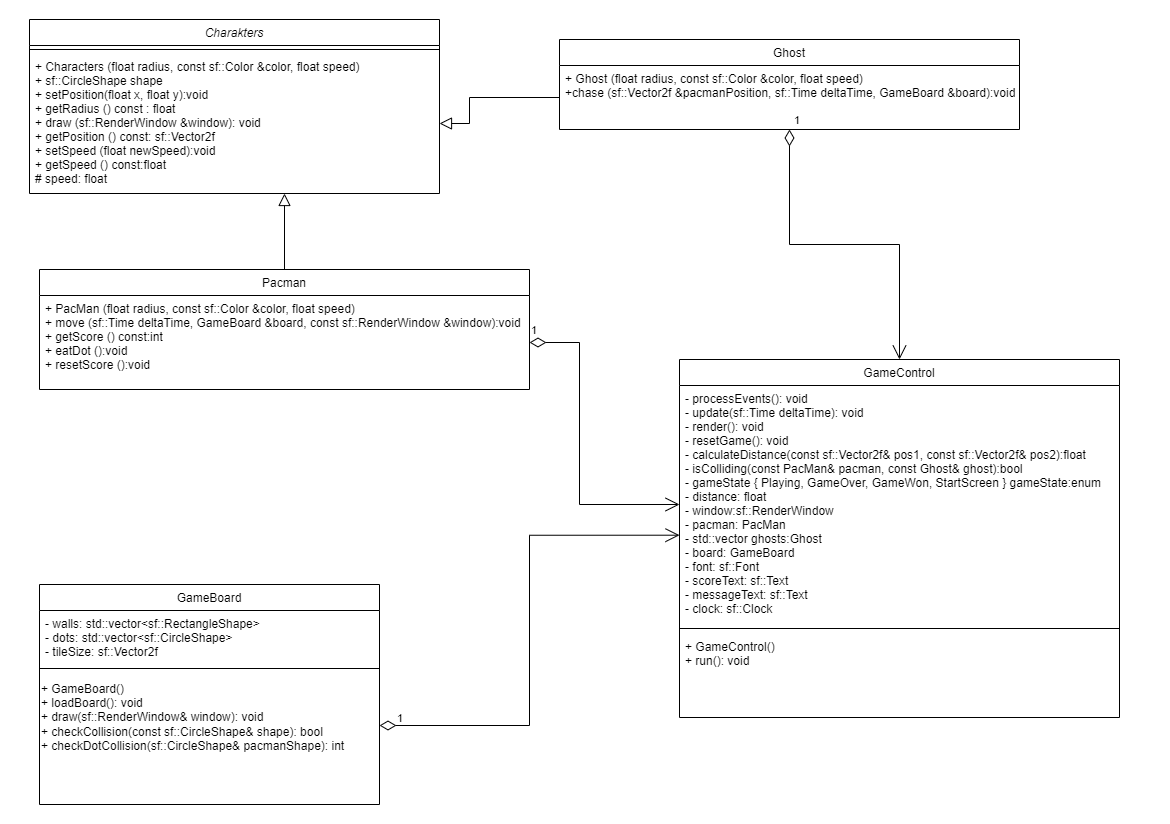

The diagram above was exported from draw.io. Its source (the exported page's mxGraphModel, read from the mxfile embedded in the PNG):
<mxGraphModel dx="1676" dy="983" grid="1" gridSize="10" guides="1" tooltips="1" connect="1" arrows="1" fold="1" page="1" pageScale="1" pageWidth="827" pageHeight="1169" math="0" shadow="0">
  <root>
    <mxCell id="WIyWlLk6GJQsqaUBKTNV-0" />
    <mxCell id="WIyWlLk6GJQsqaUBKTNV-1" parent="WIyWlLk6GJQsqaUBKTNV-0" />
    <mxCell id="zkfFHV4jXpPFQw0GAbJ--0" value="Charakters" style="swimlane;fontStyle=2;align=center;verticalAlign=top;childLayout=stackLayout;horizontal=1;startSize=26;horizontalStack=0;resizeParent=1;resizeLast=0;collapsible=1;marginBottom=0;rounded=0;shadow=0;strokeWidth=1;" parent="WIyWlLk6GJQsqaUBKTNV-1" vertex="1">
      <mxGeometry x="30" y="20" width="410" height="174" as="geometry">
        <mxRectangle x="230" y="140" width="160" height="26" as="alternateBounds" />
      </mxGeometry>
    </mxCell>
    <mxCell id="zkfFHV4jXpPFQw0GAbJ--4" value="" style="line;html=1;strokeWidth=1;align=left;verticalAlign=middle;spacingTop=-1;spacingLeft=3;spacingRight=3;rotatable=0;labelPosition=right;points=[];portConstraint=eastwest;" parent="zkfFHV4jXpPFQw0GAbJ--0" vertex="1">
      <mxGeometry y="26" width="410" height="8" as="geometry" />
    </mxCell>
    <mxCell id="S1pHFvtcQW5pRARHVFg--2" value="+ Characters (float radius, const sf::Color &amp;color, float speed)&#10;+ sf::CircleShape shape&#10;+ setPosition(float x, float y):void&#10;+ getRadius () const : float&#10;+ draw (sf::RenderWindow &amp;window): void&#10;+ getPosition () const: sf::Vector2f&#10;+ setSpeed (float newSpeed):void  &#10;+ getSpeed () const:float&#10;# speed: float" style="text;align=left;verticalAlign=top;spacingLeft=4;spacingRight=4;overflow=hidden;rotatable=0;points=[[0,0.5],[1,0.5]];portConstraint=eastwest;rounded=0;shadow=0;html=0;" parent="zkfFHV4jXpPFQw0GAbJ--0" vertex="1">
      <mxGeometry y="34" width="410" height="140" as="geometry" />
    </mxCell>
    <mxCell id="zkfFHV4jXpPFQw0GAbJ--6" value="Pacman" style="swimlane;fontStyle=0;align=center;verticalAlign=top;childLayout=stackLayout;horizontal=1;startSize=26;horizontalStack=0;resizeParent=1;resizeLast=0;collapsible=1;marginBottom=0;rounded=0;shadow=0;strokeWidth=1;" parent="WIyWlLk6GJQsqaUBKTNV-1" vertex="1">
      <mxGeometry x="40" y="270" width="490" height="120" as="geometry">
        <mxRectangle x="130" y="380" width="160" height="26" as="alternateBounds" />
      </mxGeometry>
    </mxCell>
    <mxCell id="zkfFHV4jXpPFQw0GAbJ--7" value="+ PacMan (float radius, const sf::Color &amp;color, float speed)&#10;+ move (sf::Time deltaTime, GameBoard &amp;board, const sf::RenderWindow &amp;window):void &#10;+ getScore () const:int&#10;+ eatDot ():void&#10;+ resetScore ():void " style="text;align=left;verticalAlign=top;spacingLeft=4;spacingRight=4;overflow=hidden;rotatable=0;points=[[0,0.5],[1,0.5]];portConstraint=eastwest;" parent="zkfFHV4jXpPFQw0GAbJ--6" vertex="1">
      <mxGeometry y="26" width="490" height="94" as="geometry" />
    </mxCell>
    <mxCell id="zkfFHV4jXpPFQw0GAbJ--12" value="" style="endArrow=block;endSize=10;endFill=0;shadow=0;strokeWidth=1;rounded=0;curved=0;edgeStyle=elbowEdgeStyle;elbow=horizontal;" parent="WIyWlLk6GJQsqaUBKTNV-1" source="zkfFHV4jXpPFQw0GAbJ--6" target="zkfFHV4jXpPFQw0GAbJ--0" edge="1">
      <mxGeometry width="160" relative="1" as="geometry">
        <mxPoint x="108" y="213" as="sourcePoint" />
        <mxPoint x="108" y="213" as="targetPoint" />
        <Array as="points">
          <mxPoint x="138" y="190" />
        </Array>
      </mxGeometry>
    </mxCell>
    <mxCell id="zkfFHV4jXpPFQw0GAbJ--13" value="Ghost" style="swimlane;fontStyle=0;align=center;verticalAlign=top;childLayout=stackLayout;horizontal=1;startSize=26;horizontalStack=0;resizeParent=1;resizeLast=0;collapsible=1;marginBottom=0;rounded=0;shadow=0;strokeWidth=1;" parent="WIyWlLk6GJQsqaUBKTNV-1" vertex="1">
      <mxGeometry x="560" y="40" width="460" height="90" as="geometry">
        <mxRectangle x="340" y="380" width="170" height="26" as="alternateBounds" />
      </mxGeometry>
    </mxCell>
    <mxCell id="-MFshRO3XqVq9Xikdx---8" value="+ Ghost (float radius, const sf::Color &amp;color, float speed)&#10;+chase (sf::Vector2f &amp;pacmanPosition, sf::Time deltaTime, GameBoard &amp;board):void" style="text;align=left;verticalAlign=top;spacingLeft=4;spacingRight=4;overflow=hidden;rotatable=0;points=[[0,0.5],[1,0.5]];portConstraint=eastwest;" parent="zkfFHV4jXpPFQw0GAbJ--13" vertex="1">
      <mxGeometry y="26" width="460" height="64" as="geometry" />
    </mxCell>
    <mxCell id="zkfFHV4jXpPFQw0GAbJ--17" value="GameBoard" style="swimlane;fontStyle=0;align=center;verticalAlign=top;childLayout=stackLayout;horizontal=1;startSize=26;horizontalStack=0;resizeParent=1;resizeLast=0;collapsible=1;marginBottom=0;rounded=0;shadow=0;strokeWidth=1;" parent="WIyWlLk6GJQsqaUBKTNV-1" vertex="1">
      <mxGeometry x="40" y="585" width="340" height="220" as="geometry">
        <mxRectangle x="550" y="140" width="160" height="26" as="alternateBounds" />
      </mxGeometry>
    </mxCell>
    <mxCell id="zkfFHV4jXpPFQw0GAbJ--18" value="- walls: std::vector&lt;sf::RectangleShape&gt;  &#10;- dots: std::vector&lt;sf::CircleShape&gt;  &#10;- tileSize: sf::Vector2f    " style="text;align=left;verticalAlign=top;spacingLeft=4;spacingRight=4;overflow=hidden;rotatable=0;points=[[0,0.5],[1,0.5]];portConstraint=eastwest;" parent="zkfFHV4jXpPFQw0GAbJ--17" vertex="1">
      <mxGeometry y="26" width="340" height="54" as="geometry" />
    </mxCell>
    <mxCell id="zkfFHV4jXpPFQw0GAbJ--23" value="" style="line;html=1;strokeWidth=1;align=left;verticalAlign=middle;spacingTop=-1;spacingLeft=3;spacingRight=3;rotatable=0;labelPosition=right;points=[];portConstraint=eastwest;" parent="zkfFHV4jXpPFQw0GAbJ--17" vertex="1">
      <mxGeometry y="80" width="340" height="8" as="geometry" />
    </mxCell>
    <mxCell id="vHBeWWG9sOzFe750H6TR-10" value="&lt;div&gt;+&amp;nbsp;&lt;span style=&quot;text-align: center;&quot;&gt;GameBoard&lt;/span&gt;()&amp;nbsp; &amp;nbsp; &amp;nbsp;&lt;/div&gt;&lt;div&gt;+ loadBoard(): void&amp;nbsp; &amp;nbsp; &amp;nbsp; &amp;nbsp; &amp;nbsp; &amp;nbsp;&amp;nbsp;&lt;/div&gt;&lt;div&gt;+ draw(sf::RenderWindow&amp;amp; window): void&amp;nbsp; &amp;nbsp;&lt;/div&gt;&lt;div&gt;+ checkCollision(const sf::CircleShape&amp;amp; shape): bool&amp;nbsp; &amp;nbsp;&lt;/div&gt;&lt;div&gt;+ checkDotCollision(sf::CircleShape&amp;amp; pacmanShape): int&amp;nbsp; &amp;nbsp;&lt;/div&gt;" style="text;html=1;align=left;verticalAlign=middle;resizable=0;points=[];autosize=1;strokeColor=none;fillColor=none;" parent="zkfFHV4jXpPFQw0GAbJ--17" vertex="1">
      <mxGeometry y="88" width="340" height="90" as="geometry" />
    </mxCell>
    <mxCell id="vHBeWWG9sOzFe750H6TR-0" value="GameControl" style="swimlane;fontStyle=0;align=center;verticalAlign=top;childLayout=stackLayout;horizontal=1;startSize=26;horizontalStack=0;resizeParent=1;resizeLast=0;collapsible=1;marginBottom=0;rounded=0;shadow=0;strokeWidth=1;" parent="WIyWlLk6GJQsqaUBKTNV-1" vertex="1">
      <mxGeometry x="680" y="360" width="440" height="358" as="geometry">
        <mxRectangle x="550" y="140" width="160" height="26" as="alternateBounds" />
      </mxGeometry>
    </mxCell>
    <mxCell id="vHBeWWG9sOzFe750H6TR-2" value="- processEvents(): void &#10;- update(sf::Time deltaTime): void &#10;- render(): void&#10;- resetGame(): void&#10;- calculateDistance(const sf::Vector2f&amp; pos1, const sf::Vector2f&amp; pos2):float&#10;- isColliding(const PacMan&amp; pacman, const Ghost&amp; ghost):bool &#10;- gameState { Playing, GameOver, GameWon, StartScreen } gameState:enum &#10;- distance: float&#10;- window:sf::RenderWindow &#10;- pacman: PacMan &#10;- std::vector ghosts:Ghost&#10;- board: GameBoard &#10;- font: sf::Font&#10;- scoreText: sf::Text &#10;- messageText: sf::Text&#10;- clock: sf::Clock" style="text;align=left;verticalAlign=top;spacingLeft=4;spacingRight=4;overflow=hidden;rotatable=0;points=[[0,0.5],[1,0.5]];portConstraint=eastwest;rounded=0;shadow=0;html=0;" parent="vHBeWWG9sOzFe750H6TR-0" vertex="1">
      <mxGeometry y="26" width="440" height="238" as="geometry" />
    </mxCell>
    <mxCell id="vHBeWWG9sOzFe750H6TR-3" value="" style="line;html=1;strokeWidth=1;align=left;verticalAlign=middle;spacingTop=-1;spacingLeft=3;spacingRight=3;rotatable=0;labelPosition=right;points=[];portConstraint=eastwest;" parent="vHBeWWG9sOzFe750H6TR-0" vertex="1">
      <mxGeometry y="264" width="440" height="10" as="geometry" />
    </mxCell>
    <mxCell id="vHBeWWG9sOzFe750H6TR-4" value="+ GameControl()&#10;+ run(): void" style="text;align=left;verticalAlign=top;spacingLeft=4;spacingRight=4;overflow=hidden;rotatable=0;points=[[0,0.5],[1,0.5]];portConstraint=eastwest;rounded=0;shadow=0;html=0;" parent="vHBeWWG9sOzFe750H6TR-0" vertex="1">
      <mxGeometry y="274" width="440" height="84" as="geometry" />
    </mxCell>
    <mxCell id="z9Tfkvjoctdvhd4wQQsM-6" value="" style="endArrow=block;endSize=10;endFill=0;shadow=0;strokeWidth=1;rounded=0;curved=0;edgeStyle=elbowEdgeStyle;elbow=horizontal;entryX=1;entryY=0.5;entryDx=0;entryDy=0;exitX=0;exitY=0.5;exitDx=0;exitDy=0;" edge="1" parent="WIyWlLk6GJQsqaUBKTNV-1" source="-MFshRO3XqVq9Xikdx---8" target="S1pHFvtcQW5pRARHVFg--2">
      <mxGeometry width="160" relative="1" as="geometry">
        <mxPoint x="650" y="190" as="sourcePoint" />
        <mxPoint x="597" y="170" as="targetPoint" />
        <Array as="points">
          <mxPoint x="470" y="70" />
        </Array>
      </mxGeometry>
    </mxCell>
    <mxCell id="z9Tfkvjoctdvhd4wQQsM-12" value="1" style="endArrow=open;html=1;endSize=12;startArrow=diamondThin;startSize=14;startFill=0;edgeStyle=orthogonalEdgeStyle;align=left;verticalAlign=bottom;rounded=0;entryX=0;entryY=0.629;entryDx=0;entryDy=0;entryPerimeter=0;" edge="1" parent="WIyWlLk6GJQsqaUBKTNV-1" source="zkfFHV4jXpPFQw0GAbJ--17" target="vHBeWWG9sOzFe750H6TR-2">
      <mxGeometry x="-0.9326" y="-2" relative="1" as="geometry">
        <mxPoint x="380" y="670" as="sourcePoint" />
        <mxPoint x="529" y="480" as="targetPoint" />
        <Array as="points">
          <mxPoint x="530" y="726" />
          <mxPoint x="530" y="536" />
        </Array>
        <mxPoint as="offset" />
      </mxGeometry>
    </mxCell>
    <mxCell id="z9Tfkvjoctdvhd4wQQsM-13" value="1" style="endArrow=open;html=1;endSize=12;startArrow=diamondThin;startSize=14;startFill=0;edgeStyle=orthogonalEdgeStyle;align=left;verticalAlign=bottom;rounded=0;exitX=1;exitY=0.5;exitDx=0;exitDy=0;" edge="1" parent="WIyWlLk6GJQsqaUBKTNV-1" source="zkfFHV4jXpPFQw0GAbJ--7" target="vHBeWWG9sOzFe750H6TR-2">
      <mxGeometry x="-1" y="3" relative="1" as="geometry">
        <mxPoint x="180" y="505" as="sourcePoint" />
        <mxPoint x="460" y="390" as="targetPoint" />
        <Array as="points">
          <mxPoint x="580" y="343" />
          <mxPoint x="580" y="505" />
        </Array>
      </mxGeometry>
    </mxCell>
    <mxCell id="z9Tfkvjoctdvhd4wQQsM-14" value="1" style="endArrow=open;html=1;endSize=12;startArrow=diamondThin;startSize=14;startFill=0;edgeStyle=orthogonalEdgeStyle;align=left;verticalAlign=bottom;rounded=0;entryX=0.5;entryY=0;entryDx=0;entryDy=0;" edge="1" parent="WIyWlLk6GJQsqaUBKTNV-1" source="zkfFHV4jXpPFQw0GAbJ--13" target="vHBeWWG9sOzFe750H6TR-0">
      <mxGeometry x="-1" y="3" relative="1" as="geometry">
        <mxPoint x="850" y="210" as="sourcePoint" />
        <mxPoint x="750" y="280" as="targetPoint" />
      </mxGeometry>
    </mxCell>
    <mxCell id="z9Tfkvjoctdvhd4wQQsM-15" value="" style="text;strokeColor=none;fillColor=none;align=left;verticalAlign=middle;spacingTop=-1;spacingLeft=4;spacingRight=4;rotatable=0;labelPosition=right;points=[];portConstraint=eastwest;" vertex="1" parent="WIyWlLk6GJQsqaUBKTNV-1">
      <mxGeometry x="10" y="810" width="20" height="14" as="geometry" />
    </mxCell>
    <mxCell id="z9Tfkvjoctdvhd4wQQsM-17" value="" style="text;strokeColor=none;fillColor=none;align=left;verticalAlign=middle;spacingTop=-1;spacingLeft=4;spacingRight=4;rotatable=0;labelPosition=right;points=[];portConstraint=eastwest;" vertex="1" parent="WIyWlLk6GJQsqaUBKTNV-1">
      <mxGeometry width="20" height="14" as="geometry" />
    </mxCell>
    <mxCell id="z9Tfkvjoctdvhd4wQQsM-18" value="" style="text;strokeColor=none;fillColor=none;align=left;verticalAlign=middle;spacingTop=-1;spacingLeft=4;spacingRight=4;rotatable=0;labelPosition=right;points=[];portConstraint=eastwest;" vertex="1" parent="WIyWlLk6GJQsqaUBKTNV-1">
      <mxGeometry x="1150" y="810" width="20" height="14" as="geometry" />
    </mxCell>
  </root>
</mxGraphModel>